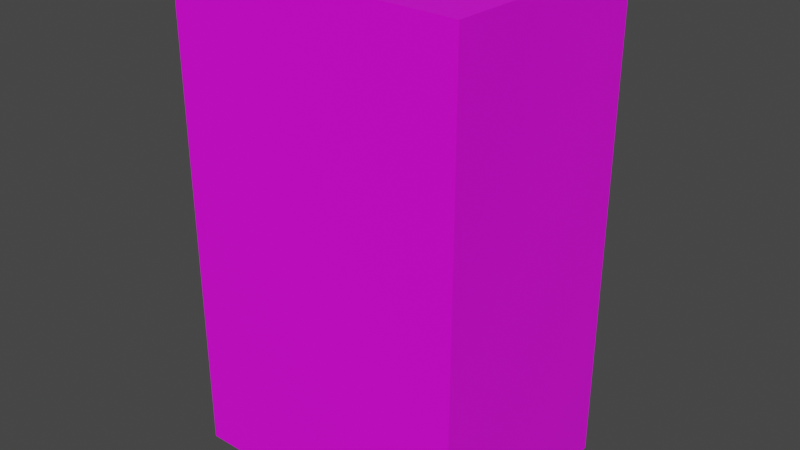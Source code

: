 # Source: GlassBuilding_1_Mesh.blend  (saved by Blender 5.2.44; exported with 4.5.12 LTS)
import bpy
from mathutils import Matrix  # noqa: F401  (used for matrix-valued properties, if any)

bpy.ops.wm.read_factory_settings(use_empty=True)
scene = bpy.context.scene
scene.name = 'Scene'

# ---- collections
col_collection = bpy.data.collections.new('Collection'); scene.collection.children.link(col_collection)

# ---- images (referenced by path relative to the original .blend; pixels are not part of the script)
import os
ASSET_DIR = os.environ.get("B2B_ASSET_DIR", "")  # directory of the original .blend (textures are referenced by path, not embedded)
HERE = os.path.dirname(os.path.abspath(__file__))  # packed textures are extracted next to this script under _unpacked/

def load_image(name, relpath, width, height, colorspace="sRGB"):
    """Load a texture the original file referenced (path relative to the .blend, or extracted next to this script)."""
    p = next((c for c in (os.path.join(HERE, relpath), os.path.join(ASSET_DIR, relpath)) if relpath and os.path.exists(c)), "")
    if p:
        img = bpy.data.images.load(p, check_existing=True)
        img.name = name
    else:  # same state as the original file: an image datablock whose file is absent (Cycles renders it pink)
        img = bpy.data.images.new(name, width, height)
        img.source = "FILE"
        img.filepath = "//" + (relpath or name)
    img.colorspace_settings.name = colorspace
    return img
img_downtown_diffuse = load_image('Downtown_Diffuse', 'Downtown_Diffuse.png', 1024, 1024, 'sRGB')

# ---- materials (node trees are filled in below, after node groups)
mat_skyline_material = bpy.data.materials.new('Skyline_Material')
mat_skyline_material.alpha_threshold = 0.0
mat_skyline_material.use_backface_culling_lightprobe_volume = False
mat_skyline_material.use_transparent_shadow = False
mat_skyline_material.roughness = 0.5
mat_skyline_material.line_color = (0.0, 0.0, 0.0, 1.0)
mat_water = bpy.data.materials.new('Water')
mat_water.use_backface_culling_lightprobe_volume = False
mat_water.use_transparent_shadow = False
mat_land = bpy.data.materials.new('Land')
mat_land.use_backface_culling_lightprobe_volume = False
mat_land.use_transparent_shadow = False
mat_bark = bpy.data.materials.new('Bark')
mat_bark.use_backface_culling_lightprobe_volume = False
mat_bark.use_transparent_shadow = False
mat_foliage = bpy.data.materials.new('Foliage')
mat_foliage.use_backface_culling_lightprobe_volume = False
mat_foliage.use_transparent_shadow = False

# ---- material node trees
mat_skyline_material.use_nodes = True; mat_skyline_material.node_tree.nodes.clear()
_N = mat_skyline_material.node_tree.nodes; _L = mat_skyline_material.node_tree.links
n0 = _N.new('ShaderNodeOutputMaterial'); n0.name = 'Material Output'; n0.location = (300, 300)
n1 = _N.new('ShaderNodeBsdfPrincipled'); n1.name = 'Principled BSDF'; n1.location = (10, 300)
n1.distribution = 'GGX'
n1.subsurface_method = 'RANDOM_WALK_SKIN'
n1.inputs[3].default_value = 1.45
n1.inputs[27].default_value = (0.0, 0.0, 0.0, 1.0)
n1.inputs[28].default_value = 1.0
n2 = _N.new('ShaderNodeTexImage'); n2.name = 'Image Texture'; n2.location = (-280, 275)
n2.image = img_downtown_diffuse
_L.new(n1.outputs[0], n0.inputs[0])
_L.new(n2.outputs[0], n1.inputs[0])
n0.is_active_output = True
mat_water.use_nodes = True; mat_water.node_tree.nodes.clear()
_N = mat_water.node_tree.nodes; _L = mat_water.node_tree.links
n0 = _N.new('ShaderNodeBsdfPrincipled'); n0.name = 'Principled BSDF'; n0.location = (10, 300)
n0.distribution = 'GGX'
n0.subsurface_method = 'RANDOM_WALK_SKIN'
n0.inputs[3].default_value = 1.45
n0.inputs[27].default_value = (0.0, 0.0, 0.0, 1.0)
n0.inputs[28].default_value = 1.0
n1 = _N.new('ShaderNodeOutputMaterial'); n1.name = 'Material Output'; n1.location = (300, 300)
_L.new(n0.outputs[0], n1.inputs[0])
n1.is_active_output = True
mat_land.use_nodes = True; mat_land.node_tree.nodes.clear()
_N = mat_land.node_tree.nodes; _L = mat_land.node_tree.links
n0 = _N.new('ShaderNodeBsdfPrincipled'); n0.name = 'Principled BSDF'; n0.location = (10, 300)
n0.distribution = 'GGX'
n0.subsurface_method = 'RANDOM_WALK_SKIN'
n0.inputs[3].default_value = 1.45
n0.inputs[27].default_value = (0.0, 0.0, 0.0, 1.0)
n0.inputs[28].default_value = 1.0
n1 = _N.new('ShaderNodeOutputMaterial'); n1.name = 'Material Output'; n1.location = (300, 300)
_L.new(n0.outputs[0], n1.inputs[0])
n1.is_active_output = True
mat_bark.use_nodes = True; mat_bark.node_tree.nodes.clear()
_N = mat_bark.node_tree.nodes; _L = mat_bark.node_tree.links
n0 = _N.new('ShaderNodeBsdfPrincipled'); n0.name = 'Principled BSDF'; n0.location = (10, 300)
n0.distribution = 'GGX'
n0.subsurface_method = 'RANDOM_WALK_SKIN'
n0.inputs[3].default_value = 1.45
n0.inputs[27].default_value = (0.0, 0.0, 0.0, 1.0)
n0.inputs[28].default_value = 1.0
n1 = _N.new('ShaderNodeOutputMaterial'); n1.name = 'Material Output'; n1.location = (300, 300)
_L.new(n0.outputs[0], n1.inputs[0])
n1.is_active_output = True
mat_foliage.use_nodes = True; mat_foliage.node_tree.nodes.clear()
_N = mat_foliage.node_tree.nodes; _L = mat_foliage.node_tree.links
n0 = _N.new('ShaderNodeBsdfPrincipled'); n0.name = 'Principled BSDF'; n0.location = (10, 300)
n0.distribution = 'GGX'
n0.subsurface_method = 'RANDOM_WALK_SKIN'
n0.inputs[3].default_value = 1.45
n0.inputs[27].default_value = (0.0, 0.0, 0.0, 1.0)
n0.inputs[28].default_value = 1.0
n1 = _N.new('ShaderNodeOutputMaterial'); n1.name = 'Material Output'; n1.location = (300, 300)
_L.new(n0.outputs[0], n1.inputs[0])
n1.is_active_output = True

# ---- world
world_world = bpy.data.worlds.new('World'); scene.world = world_world
world_world.use_nodes = True; world_world.node_tree.nodes.clear()
_N = world_world.node_tree.nodes; _L = world_world.node_tree.links
n0 = _N.new('ShaderNodeOutputWorld'); n0.name = 'World Output'; n0.location = (300, 300)
n1 = _N.new('ShaderNodeBackground'); n1.name = 'Background'; n1.location = (10, 300)
n1.inputs[0].default_value = (0.05088, 0.05088, 0.05088, 1.0)
_L.new(n1.outputs[0], n0.inputs[0])
n0.is_active_output = True
world_world.color = (0.05088, 0.05088, 0.05088)
world_world.use_sun_shadow = False
world_world.sun_shadow_jitter_overblur = 0.0

# ---- meshes
me_cube = bpy.data.meshes.new('Cube')
me_cube.from_pydata([(3.847, 3.007, 0.2305), (3.847, 3.007, 13.12), (3.847, -3.015, 0.3125), (3.847, -3.015, 13.2), (-3.848, 3.007, 0.3104), (-3.848, 3.007, 13.2), (-3.848, -3.015, 0.3924), (-3.848, -3.015, 13.28)], [], [(0, 1, 3, 2), (4, 5, 1, 0), (6, 7, 5, 4), (7, 3, 1, 5), (2, 3, 7, 6)])
_uv = me_cube.uv_layers.new(name='UVMap')
_uv.uv.foreach_set('vector', [0.8721, 0.7926, 0.9071, 0.7926, 0.9071, 0.8265, 0.8721, 0.8265, 0.8721, 0.8981, 0.9071, 0.8981, 0.9071, 0.9324, 0.8721, 0.9324, 0.8721, 0.863, 0.9071, 0.863, 0.9071, 0.897, 0.8721, 0.897, 0.9079, 0.863, 0.9421, 0.863, 0.9421, 0.897, 0.9079, 0.897, 0.8721, 0.8277, 0.9071, 0.8277, 0.9071, 0.8619, 0.8721, 0.8619])
_uv.active_render = True
_uv = me_cube.uv_layers.new(name='leafUV')
_uv.uv.foreach_set('vector', [0.0, 0.0, 0.0, 0.0, 0.0, 0.0, 0.0, 0.0, 0.0, 0.0, 0.0, 0.0, 0.0, 0.0, 0.0, 0.0, 0.0, 0.0, 0.0, 0.0, 0.0, 0.0, 0.0, 0.0, 0.0, 0.0, 0.0, 0.0, 0.0, 0.0, 0.0, 0.0, 0.0, 0.0, 0.0, 0.0, 0.0, 0.0, 0.0, 0.0])
me_cube.materials.append(mat_skyline_material)
me_cube.materials.append(mat_water)
me_cube.materials.append(mat_land)
me_cube.materials.append(mat_bark)
me_cube.materials.append(mat_foliage)
me_cube.use_mirror_vertex_groups = False
me_cube.update()
me_cube.normals_split_custom_set([tuple(v) for v in zip(*[iter([1.0, 4.25e-05, -0.0009578, 1.0, 3.668e-05, -0.001054, 1.0, 0.0001011, -0.00105, 1.0, 3.417e-05, -0.0009582, -2.062e-06, 1.0, -0.001055, 7.553e-06, 1.0, -0.0009587, -6.132e-05, 1.0, -0.0009568, 6.751e-06, 1.0, -0.0009587, -1.0, -6.362e-05, -0.001197, -1.0, -4.27e-05, -0.001246, -1.0, -2.454e-05, -0.00115, -1.0, -1.755e-05, -0.00115, 0.01034, 0.01356, 0.9999, 0.01034, 0.01356, 0.9999, 0.01034, 0.01356, 0.9999, 0.01034, 0.01356, 0.9999, -1.327e-05, -1.0, -0.001055, -3.263e-05, -1.0, -0.001054, 4.097e-05, -1.0, -0.001054, -3.3e-05, -1.0, -0.00115])] * 3)])

# ---- objects
ob_cube = bpy.data.objects.new('Cube', me_cube)

# ---- transforms, parenting, visibility, modifiers, constraints
ob_cube.location = (0.0, 0.0, 0.0)
ob_cube.lock_rotations_4d = False
ob_cube.empty_display_type = 'ARROWS'
ob_cube.lineart.crease_threshold = 0.0

# ---- collection membership
col_collection.objects.link(ob_cube)

# ---- scene / render settings (as saved in the file)
scene.frame_start = 1; scene.frame_end = 250; scene.frame_set(10)
scene.render.engine = 'BLENDER_EEVEE_NEXT'
scene.render.bake_bias = 0.0
scene.render.bake_samples = 0
scene.cycles.sampling_pattern = 'TABULATED_SOBOL'
scene.cycles.use_light_tree = False
scene.eevee.fast_gi_thickness_near = 0.1
scene.eevee.fast_gi_thickness_far = 0.0
scene.view_settings.view_transform = 'Filmic'
bpy.context.view_layer.update()

# ---- added for rendering (the .blend has no active camera and no usable light): camera, sun
cam_auto = bpy.data.cameras.new('AutoCamera')
cam_auto.lens = 50.0
cam_auto.sensor_width = 36.0
cam_auto.clip_end = 1000.0
ob_auto_camera = bpy.data.objects.new('AutoCamera', cam_auto)
scene.collection.objects.link(ob_auto_camera)
ob_auto_camera.location = (15.0819, -18.1028, 18.8201)
ob_auto_camera.rotation_euler = (1.09748, -7.21219e-08, 0.694738)
scene.camera = ob_auto_camera
light_auto_sun = bpy.data.lights.new('AutoSun', 'SUN')
light_auto_sun.energy = 3.0
light_auto_sun.angle = 0.0523599
ob_auto_sun = bpy.data.objects.new('AutoSun', light_auto_sun)
scene.collection.objects.link(ob_auto_sun)
ob_auto_sun.rotation_euler = (0.872665, 0.174533, 0.523599)
bpy.context.view_layer.update()
